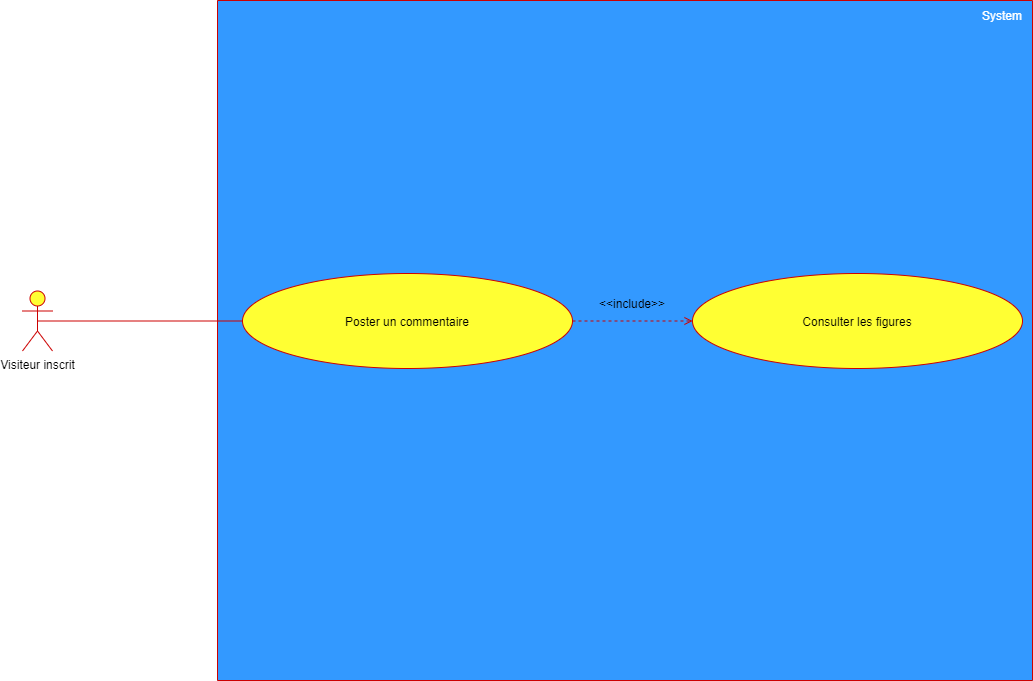

The diagram above was exported from draw.io. Its source (the exported page's mxGraphModel, read from the mxfile embedded in the PNG):
<mxGraphModel dx="2062" dy="1073" grid="1" gridSize="10" guides="1" tooltips="1" connect="1" arrows="1" fold="1" page="1" pageScale="1" pageWidth="1169" pageHeight="826" background="#ffffff" math="0" shadow="0">
  <root>
    <mxCell id="0" />
    <mxCell id="1" parent="0" />
    <mxCell id="gHYk5N5GSY7_eT2UOyw8-42" value="Visiteur inscrit" style="shape=umlActor;verticalLabelPosition=bottom;labelBackgroundColor=#ffffff;verticalAlign=top;html=1;outlineConnect=0;fillColor=#FFFF33;strokeColor=#CC0000;" parent="1" vertex="1">
      <mxGeometry x="120" y="335.5" width="30" height="60" as="geometry" />
    </mxCell>
    <mxCell id="gHYk5N5GSY7_eT2UOyw8-44" value="" style="rounded=0;whiteSpace=wrap;html=1;rotation=90;fillColor=#3399FF;strokeColor=#CC0000;" parent="1" vertex="1">
      <mxGeometry x="382.5" y="-22.5" width="680" height="815" as="geometry" />
    </mxCell>
    <mxCell id="gHYk5N5GSY7_eT2UOyw8-45" value="&lt;font color=&quot;#ffffff&quot;&gt;System&lt;/font&gt;" style="text;html=1;strokeColor=none;fillColor=none;align=center;verticalAlign=middle;whiteSpace=wrap;rounded=0;" parent="1" vertex="1">
      <mxGeometry x="1080" y="50" width="40" height="20" as="geometry" />
    </mxCell>
    <mxCell id="gHYk5N5GSY7_eT2UOyw8-56" value="Consulter les figures" style="ellipse;whiteSpace=wrap;html=1;fillColor=#FFFF33;strokeColor=#CC0000;" parent="1" vertex="1">
      <mxGeometry x="790" y="318" width="330" height="95" as="geometry" />
    </mxCell>
    <mxCell id="gHYk5N5GSY7_eT2UOyw8-57" value="Poster un commentaire" style="ellipse;whiteSpace=wrap;html=1;fillColor=#FFFF33;strokeColor=#CC0000;" parent="1" vertex="1">
      <mxGeometry x="340" y="318" width="330" height="95" as="geometry" />
    </mxCell>
    <mxCell id="gHYk5N5GSY7_eT2UOyw8-58" value="" style="endArrow=none;html=1;exitX=0.5;exitY=0.5;exitDx=0;exitDy=0;exitPerimeter=0;entryX=0;entryY=0.5;entryDx=0;entryDy=0;strokeColor=#CC0000;" parent="1" source="gHYk5N5GSY7_eT2UOyw8-42" target="gHYk5N5GSY7_eT2UOyw8-57" edge="1">
      <mxGeometry width="50" height="50" relative="1" as="geometry">
        <mxPoint x="210" y="508" as="sourcePoint" />
        <mxPoint x="260" y="458" as="targetPoint" />
      </mxGeometry>
    </mxCell>
    <mxCell id="gHYk5N5GSY7_eT2UOyw8-61" value="&amp;lt;&amp;lt;include&amp;gt;&amp;gt;" style="text;html=1;strokeColor=none;fillColor=none;align=center;verticalAlign=middle;whiteSpace=wrap;rounded=0;" parent="1" vertex="1">
      <mxGeometry x="710" y="338" width="40" height="20" as="geometry" />
    </mxCell>
    <mxCell id="eZqV9oEon7EI2DFdtJx7-1" value="" style="endArrow=open;dashed=1;html=1;exitX=1;exitY=0.5;exitDx=0;exitDy=0;entryX=0;entryY=0.5;entryDx=0;entryDy=0;endFill=0;strokeColor=#CC0000;" edge="1" parent="1" source="gHYk5N5GSY7_eT2UOyw8-57" target="gHYk5N5GSY7_eT2UOyw8-56">
      <mxGeometry width="50" height="50" relative="1" as="geometry">
        <mxPoint x="750" y="458" as="sourcePoint" />
        <mxPoint x="800" y="408" as="targetPoint" />
      </mxGeometry>
    </mxCell>
  </root>
</mxGraphModel>